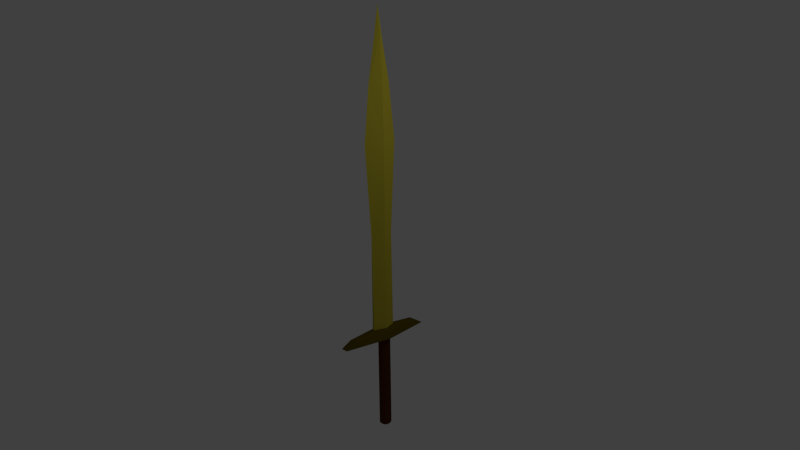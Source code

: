 # Source: GoldSword.blend  (saved by Blender 2.76.0; exported with 4.5.12 LTS)
import bpy
from mathutils import Matrix  # noqa: F401  (used for matrix-valued properties, if any)

bpy.ops.wm.read_factory_settings(use_empty=True)
scene = bpy.context.scene
scene.name = 'Scene'

# ---- collections
col_collection_1 = bpy.data.collections.new('Collection 1'); scene.collection.children.link(col_collection_1)

# ---- materials (node trees are filled in below, after node groups)
mat_wood = bpy.data.materials.new('Wood')
mat_wood.alpha_threshold = 0.0
mat_wood.use_transparent_shadow = False
mat_wood.diffuse_color = (0.08001, 0.02258, 0.005768, 1.0)
mat_wood.specular_color = (0.0, 0.0, 0.0)
mat_wood.roughness = 0.5
mat_wood.specular_intensity = 0.04167
mat_gold = bpy.data.materials.new('Gold')
mat_gold.alpha_threshold = 0.0
mat_gold.use_transparent_shadow = False
mat_gold.diffuse_color = (0.4575, 0.3868, 0.03128, 1.0)
mat_gold.specular_color = (1.0, 0.899, 0.3185)
mat_gold.roughness = 0.5
mat_gold.specular_intensity = 1.0
mat_gold.line_color = (0.0, 0.0, 0.0, 1.0)
mat_gold2 = bpy.data.materials.new('Gold2')
mat_gold2.alpha_threshold = 0.0
mat_gold2.use_transparent_shadow = False
mat_gold2.diffuse_color = (0.1025, 0.07701, 0.004433, 1.0)
mat_gold2.roughness = 0.5

# ---- material node trees

# ---- world
world_world = bpy.data.worlds.new('World'); scene.world = world_world
world_world.color = (0.05088, 0.05088, 0.05088)
world_world.use_sun_shadow = False
world_world.sun_shadow_jitter_overblur = 0.0
world_world.cycles.sampling_method = 'MANUAL'
world_world.cycles.sample_map_resolution = 256

# ---- cameras
cam_camera = bpy.data.cameras.new('Camera')
cam_camera.clip_end = 100.0
cam_camera.lens = 35.0
cam_camera.sensor_width = 32.0
cam_camera.sensor_height = 18.0
cam_camera.ortho_scale = 7.314
cam_camera.dof.focus_distance = 0.0
cam_camera.dof.aperture_fstop = 128.0

# ---- lights
light_lamp = bpy.data.lights.new('Lamp', 'POINT')
light_lamp.transmission_factor = 0.0
light_lamp.cutoff_distance = 30.0
light_lamp.energy = 100.0
light_lamp.shadow_buffer_clip_start = 1.001
light_lamp.shadow_soft_size = 0.1
light_lamp.shadow_maximum_resolution = 0.006
light_lamp.use_absolute_resolution = True
light_lamp.cycles.use_multiple_importance_sampling = False

# ---- meshes
me_cylinder_001 = bpy.data.meshes.new('Cylinder.001')
me_cylinder_001.from_pydata([(0.0, 1.0, -0.9811), (0.0, 1.0, 1.0), (0.6428, 0.766, -0.9811), (0.6428, 0.766, 1.0), (0.9848, 0.1736, -0.9811), (0.9848, 0.1736, 1.0), (0.866, -0.5, -0.9811), (0.866, -0.5, 1.0), (0.342, -0.9397, -0.9811), (0.342, -0.9397, 1.0), (-0.342, -0.9397, -0.9811), (-0.342, -0.9397, 1.0), (-0.866, -0.5, -0.9811), (-0.866, -0.5, 1.0), (-0.9848, 0.1736, -0.9811), (-0.9848, 0.1736, 1.0), (-0.6428, 0.766, -0.9811), (-0.6428, 0.766, 1.0), (-1.521e-08, 0.7448, -1.012), (0.4788, 0.5706, -1.012), (0.7335, 0.1293, -1.012), (0.645, -0.3724, -1.012), (0.2547, -0.6999, -1.012), (-0.2547, -0.6999, -1.012), (-0.645, -0.3724, -1.012), (-0.7335, 0.1293, -1.012), (-0.4788, 0.5706, -1.012), (2.98e-08, -2.98e-08, -1.06)], [], [(0, 1, 3, 2), (2, 3, 5, 4), (4, 5, 7, 6), (6, 7, 9, 8), (8, 9, 11, 10), (10, 11, 13, 12), (12, 13, 15, 14), (3, 1, 17, 15, 13, 11, 9, 7, 5), (16, 17, 1, 0), (14, 15, 17, 16), (12, 14, 25, 24), (10, 12, 24, 23), (8, 10, 23, 22), (6, 8, 22, 21), (0, 2, 19, 18), (4, 6, 21, 20), (2, 4, 20, 19), (16, 0, 18, 26), (14, 16, 26, 25), (20, 21, 27), (24, 25, 27), (21, 22, 27), (18, 19, 27), (25, 26, 27), (22, 23, 27), (19, 20, 27), (26, 18, 27), (23, 24, 27)])
me_cylinder_001.materials.append(mat_wood)
me_cylinder_001.use_remesh_preserve_volume = False
me_cylinder_001.use_remesh_preserve_attributes = False
me_cylinder_001.use_mirror_vertex_groups = False
me_cylinder_001.update()
me_cube = bpy.data.meshes.new('Cube')
me_cube.from_pydata([(-4.005e-08, 0.2552, 2.078), (-4.284e-08, -0.2552, 2.078), (-3.742e-08, 0.3755, 3.902), (-4.654e-08, -0.3755, 3.902), (-3.742e-08, 0.2523, 5.015), (-4.654e-08, -0.2523, 5.015), (-3.742e-08, 0.09609, 5.841), (-4.654e-08, -0.09609, 5.841), (-4.198e-08, -9.601e-08, 6.442), (-0.1017, 1.797e-08, 2.078), (0.1017, -5.497e-08, 2.078), (0.1197, -2.738e-07, 3.902), (0.1017, -2.132e-07, 5.015), (0.05666, -1.462e-07, 5.841), (-0.1197, 5.445e-08, 3.902), (-0.1017, -4.768e-09, 5.015), (-0.05666, -5.497e-08, 5.841), (0.1017, -5.074e-08, 0.1644), (0.0194, -0.2552, 0.1644), (0.0194, 0.2552, 0.1644), (-0.0194, 0.2552, 0.1644), (-0.0194, -0.2552, 0.1644), (-0.1017, 2.221e-08, 0.1644), (0.1788, -1.13e-07, 0.1051), (0.06092, -0.7984, 0.1051), (0.06092, 0.7984, 0.1051), (-0.06092, 0.7984, 0.1051), (-0.06092, -0.7984, 0.1051), (-0.1788, 1.152e-07, 0.1051), (0.226, -1.454e-07, -0.0233), (0.077, -1.009, -0.0233), (0.077, 1.009, -0.0233), (-0.077, 1.009, -0.0233), (-0.077, -1.009, -0.0233), (-0.226, 1.432e-07, -0.0233)], [], [(1, 10, 11, 3), (16, 8, 6), (2, 14, 15, 4), (12, 11, 2, 4), (6, 8, 13), (11, 12, 5, 3), (8, 16, 7), (13, 8, 7), (14, 3, 5, 15), (11, 10, 0, 2), (9, 0, 20, 22), (4, 15, 16, 6), (15, 5, 7, 16), (1, 9, 22, 21), (1, 21, 18), (1, 3, 14, 9), (0, 19, 20), (0, 10, 17, 19), (10, 1, 18, 17), (9, 14, 2, 0), (21, 22, 28, 27), (25, 23, 29, 31), (17, 18, 24, 23), (19, 17, 23, 25), (22, 20, 26, 28), (18, 21, 27, 24), (20, 19, 25, 26), (31, 29, 30, 33, 34, 32), (28, 26, 32, 34), (26, 25, 31, 32), (27, 28, 34, 33), (24, 27, 33, 30), (23, 24, 30, 29), (13, 7, 5, 12), (12, 4, 6, 13)])
me_cube.polygons.foreach_set('material_index', [0, 0, 0, 0, 0, 0, 0, 0, 0, 0, 0, 0, 0, 0, 0, 0, 0, 0, 0, 0, 1, 1, 1, 1, 1, 1, 1, 1, 1, 1, 1, 1, 1, 0, 0])
me_cube.materials.append(mat_gold)
me_cube.materials.append(mat_gold2)
me_cube.use_remesh_preserve_volume = False
me_cube.use_remesh_preserve_attributes = False
me_cube.use_mirror_vertex_groups = False
me_cube.update()

# ---- objects
ob_cylinder = bpy.data.objects.new('Cylinder', me_cylinder_001)
ob_cube = bpy.data.objects.new('Cube', me_cube)
ob_lamp = bpy.data.objects.new('Lamp', light_lamp)
ob_camera = bpy.data.objects.new('Camera', cam_camera)

# ---- transforms, parenting, visibility, modifiers, constraints
ob_cylinder.location = (0.007569, 0.01514, -0.9804)
ob_cylinder.scale = (0.1232, 0.1232, 1.0)
ob_cylinder.lineart.crease_threshold = 0.0
ob_cube.location = (0.0, 0.0, 0.0)
ob_cube.lock_rotations_4d = False
ob_cube.empty_display_type = 'ARROWS'
ob_cube.lineart.crease_threshold = 0.0
ob_lamp.location = (4.076, 1.005, 5.904)
ob_lamp.rotation_euler = (0.6503, 0.05522, 1.866)
ob_lamp.lock_rotations_4d = False
ob_lamp.empty_display_type = 'ARROWS'
ob_lamp.color = (0.0, 0.0, 0.0, 0.0)
ob_lamp.lineart.crease_threshold = 0.0
ob_camera.location = (12.01, -10.75, 7.263)
ob_camera.rotation_euler = (1.271, 0.01082, 0.8149)
ob_camera.lock_rotations_4d = False
ob_camera.empty_display_type = 'ARROWS'
ob_camera.color = (0.0, 0.0, 0.0, 0.0)
ob_camera.display_type = 'WIRE'
ob_camera.lineart.crease_threshold = 0.0

# ---- collection membership
col_collection_1.objects.link(ob_cylinder)
col_collection_1.objects.link(ob_cube)
col_collection_1.objects.link(ob_lamp)
col_collection_1.objects.link(ob_camera)

# ---- scene / render settings (as saved in the file)
scene.camera = ob_camera
scene.frame_start = 1; scene.frame_end = 250; scene.frame_set(0)
scene.render.engine = 'BLENDER_EEVEE_NEXT'
scene.render.resolution_percentage = 50
scene.render.dither_intensity = 0.0
scene.render.film_transparent = True
scene.cycles.use_denoising = False
scene.cycles.samples = 10
scene.cycles.sampling_pattern = 'TABULATED_SOBOL'
scene.cycles.light_sampling_threshold = 0.0
scene.cycles.use_adaptive_sampling = False
scene.cycles.use_light_tree = False
scene.cycles.blur_glossy = 0.0
scene.cycles.pixel_filter_type = 'GAUSSIAN'
scene.cycles.sample_clamp_indirect = 0.0
scene.view_settings.view_transform = 'Standard'
bpy.context.view_layer.update()
